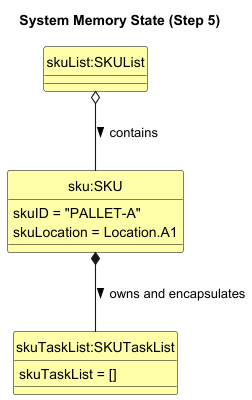

The diagram above was rendered by PlantUML. Its source (embedded in the PNG):
@startuml
!include ../style.puml
skinparam arrowThickness 1.1
skinparam classAttributeIconSize 0
hide circle

skinparam ClassFontColor #000000
skinparam ClassBorderColor #000000
skinparam ClassBackgroundColor #FFFFAA

title System Memory State (Step 5)

class "skuList:SKUList" as skuList

class "sku:SKU" as sku {
    skuID = "PALLET-A"
    skuLocation = Location.A1
}

class "skuTaskList:SKUTaskList" as taskList {
    skuTaskList = []
}

skuList o-- sku : contains >
sku *-- taskList : owns and encapsulates >

@enduml